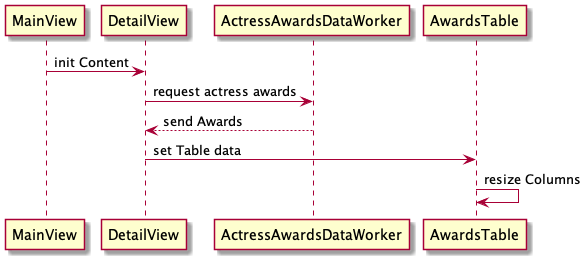

The diagram above was rendered by PlantUML. Its source (embedded in the PNG):
@startuml actress-awardsdata-worker-sequence 

MainView -> DetailView: init Content
DetailView -> ActressAwardsDataWorker: request actress awards
ActressAwardsDataWorker --> DetailView: send Awards
DetailView -> AwardsTable: set Table data
AwardsTable -> AwardsTable: resize Columns

@enduml